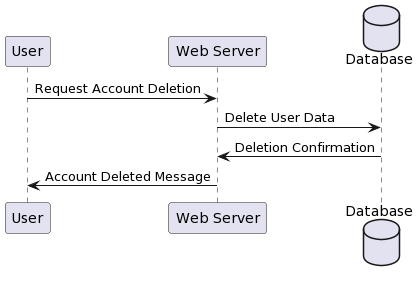

The diagram above was rendered by PlantUML. Its source (embedded in the PNG):
@startuml
participant "User" as U
participant "Web Server" as WS
database "Database" as DB

U -> WS: Request Account Deletion
WS -> DB: Delete User Data
DB -> WS: Deletion Confirmation
WS -> U: Account Deleted Message
@enduml